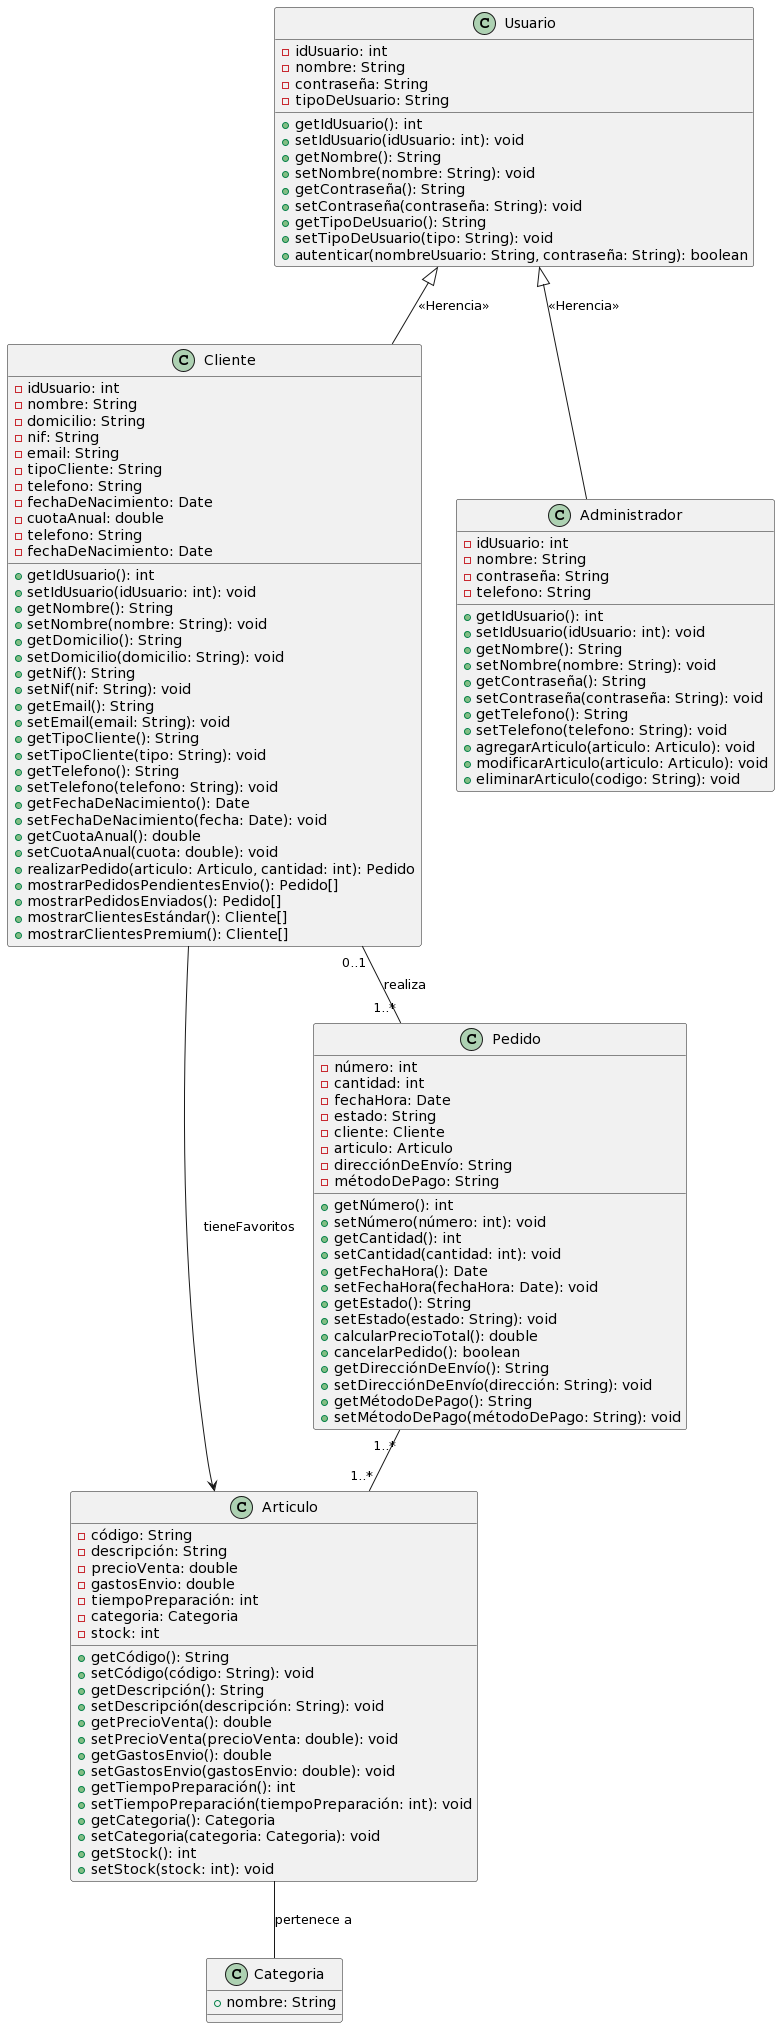

The diagram above was rendered by PlantUML. Its source (embedded in the PNG):
@startuml
class Usuario {
  - idUsuario: int
  - nombre: String
  - contraseña: String
  - tipoDeUsuario: String
  + getIdUsuario(): int
  + setIdUsuario(idUsuario: int): void
  + getNombre(): String
  + setNombre(nombre: String): void
  + getContraseña(): String
  + setContraseña(contraseña: String): void
  + getTipoDeUsuario(): String
  + setTipoDeUsuario(tipo: String): void
  + autenticar(nombreUsuario: String, contraseña: String): boolean
}

class Cliente {
  - idUsuario: int
  - nombre: String
  - domicilio: String
  - nif: String
  - email: String
  - tipoCliente: String
  - telefono: String
  - fechaDeNacimiento: Date
  - cuotaAnual: double
  - telefono: String
  - fechaDeNacimiento: Date
  + getIdUsuario(): int
  + setIdUsuario(idUsuario: int): void
  + getNombre(): String
  + setNombre(nombre: String): void
  + getDomicilio(): String
  + setDomicilio(domicilio: String): void
  + getNif(): String
  + setNif(nif: String): void
  + getEmail(): String
  + setEmail(email: String): void
  + getTipoCliente(): String
  + setTipoCliente(tipo: String): void
  + getTelefono(): String
  + setTelefono(telefono: String): void
  + getFechaDeNacimiento(): Date
  + setFechaDeNacimiento(fecha: Date): void
  + getCuotaAnual(): double
  + setCuotaAnual(cuota: double): void
  + realizarPedido(articulo: Articulo, cantidad: int): Pedido
  + mostrarPedidosPendientesEnvio(): Pedido[]
  + mostrarPedidosEnviados(): Pedido[]
  + mostrarClientesEstándar(): Cliente[]
  + mostrarClientesPremium(): Cliente[]
}

class Administrador {
  - idUsuario: int
  - nombre: String
  - contraseña: String
  - telefono: String
  + getIdUsuario(): int
  + setIdUsuario(idUsuario: int): void
  + getNombre(): String
  + setNombre(nombre: String): void
  + getContraseña(): String
  + setContraseña(contraseña: String): void
  + getTelefono(): String
  + setTelefono(telefono: String): void
  + agregarArticulo(articulo: Articulo): void
  + modificarArticulo(articulo: Articulo): void
  + eliminarArticulo(codigo: String): void
}

class Articulo {
  - código: String
  - descripción: String
  - precioVenta: double
  - gastosEnvio: double
  - tiempoPreparación: int
  - categoria: Categoria
  - stock: int
  + getCódigo(): String
  + setCódigo(código: String): void
  + getDescripción(): String
  + setDescripción(descripción: String): void
  + getPrecioVenta(): double
  + setPrecioVenta(precioVenta: double): void
  + getGastosEnvio(): double
  + setGastosEnvio(gastosEnvio: double): void
  + getTiempoPreparación(): int
  + setTiempoPreparación(tiempoPreparación: int): void
  + getCategoria(): Categoria
  + setCategoria(categoria: Categoria): void
  + getStock(): int
  + setStock(stock: int): void
}

class Pedido {
  - número: int
  - cantidad: int
  - fechaHora: Date
  - estado: String
  - cliente: Cliente
  - articulo: Articulo
  - direcciónDeEnvío: String
  - métodoDePago: String
  + getNúmero(): int
  + setNúmero(número: int): void
  + getCantidad(): int
  + setCantidad(cantidad: int): void
  + getFechaHora(): Date
  + setFechaHora(fechaHora: Date): void
  + getEstado(): String
  + setEstado(estado: String): void
  + calcularPrecioTotal(): double
  + cancelarPedido(): boolean
  + getDirecciónDeEnvío(): String
  + setDirecciónDeEnvío(dirección: String): void
  + getMétodoDePago(): String
  + setMétodoDePago(métodoDePago: String): void
}

class Categoria {
  + nombre: String
}

Usuario <|-- Administrador : <<Herencia>>
Usuario <|-- Cliente : <<Herencia>>

Cliente --> Articulo : tieneFavoritos
Cliente "0..1" -- "1..*" Pedido : realiza
Articulo -- Categoria : pertenece a
Pedido "1..*" -- "1..*" Articulo
@enduml